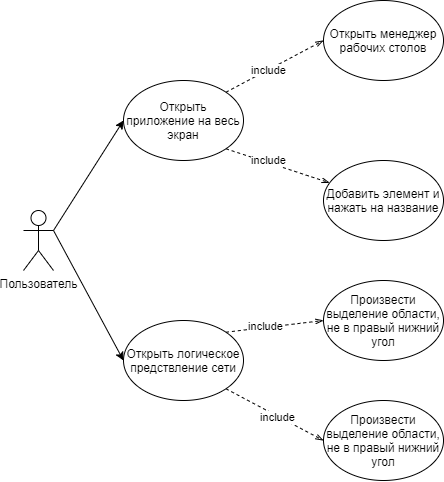

The diagram above was exported from draw.io. Its source (the exported page's mxGraphModel, read from the mxfile embedded in the PNG):
<mxGraphModel dx="1185" dy="685" grid="1" gridSize="10" guides="1" tooltips="1" connect="1" arrows="1" fold="1" page="1" pageScale="1" pageWidth="850" pageHeight="1100" math="0" shadow="0">
  <root>
    <mxCell id="0" />
    <mxCell id="1" parent="0" />
    <mxCell id="MxibAn_TPhcV2HsF2pcf-5" style="rounded=0;orthogonalLoop=1;jettySize=auto;html=1;exitX=1;exitY=0.3333333333333333;exitDx=0;exitDy=0;exitPerimeter=0;entryX=0;entryY=0.5;entryDx=0;entryDy=0;" edge="1" parent="1" source="MxibAn_TPhcV2HsF2pcf-1" target="MxibAn_TPhcV2HsF2pcf-3">
      <mxGeometry relative="1" as="geometry" />
    </mxCell>
    <mxCell id="MxibAn_TPhcV2HsF2pcf-13" style="edgeStyle=none;rounded=0;orthogonalLoop=1;jettySize=auto;html=1;exitX=1;exitY=0.3333333333333333;exitDx=0;exitDy=0;exitPerimeter=0;entryX=0;entryY=0.5;entryDx=0;entryDy=0;endArrow=classic;endFill=1;strokeWidth=1;" edge="1" parent="1" source="MxibAn_TPhcV2HsF2pcf-1" target="MxibAn_TPhcV2HsF2pcf-11">
      <mxGeometry relative="1" as="geometry" />
    </mxCell>
    <mxCell id="MxibAn_TPhcV2HsF2pcf-1" value="Пользователь" style="shape=umlActor;verticalLabelPosition=bottom;verticalAlign=top;html=1;outlineConnect=0;" vertex="1" parent="1">
      <mxGeometry x="180" y="330" width="30" height="60" as="geometry" />
    </mxCell>
    <mxCell id="MxibAn_TPhcV2HsF2pcf-7" style="edgeStyle=none;rounded=0;orthogonalLoop=1;jettySize=auto;html=1;exitX=1;exitY=1;exitDx=0;exitDy=0;entryX=0;entryY=0.5;entryDx=0;entryDy=0;dashed=1;endArrow=openThin;endFill=0;strokeWidth=1;" edge="1" parent="1" source="MxibAn_TPhcV2HsF2pcf-3" target="MxibAn_TPhcV2HsF2pcf-6">
      <mxGeometry relative="1" as="geometry" />
    </mxCell>
    <mxCell id="MxibAn_TPhcV2HsF2pcf-21" value="include" style="edgeLabel;html=1;align=center;verticalAlign=middle;resizable=0;points=[];" vertex="1" connectable="0" parent="MxibAn_TPhcV2HsF2pcf-7">
      <mxGeometry x="0.2172" relative="1" as="geometry">
        <mxPoint x="-8.58" y="-3.5100000000000016" as="offset" />
      </mxGeometry>
    </mxCell>
    <mxCell id="MxibAn_TPhcV2HsF2pcf-9" style="edgeStyle=none;rounded=0;orthogonalLoop=1;jettySize=auto;html=1;exitX=1;exitY=0;exitDx=0;exitDy=0;entryX=0;entryY=0.5;entryDx=0;entryDy=0;dashed=1;endArrow=openThin;endFill=0;strokeWidth=1;" edge="1" parent="1" source="MxibAn_TPhcV2HsF2pcf-3" target="MxibAn_TPhcV2HsF2pcf-8">
      <mxGeometry relative="1" as="geometry" />
    </mxCell>
    <mxCell id="MxibAn_TPhcV2HsF2pcf-20" value="include" style="edgeLabel;html=1;align=center;verticalAlign=middle;resizable=0;points=[];" vertex="1" connectable="0" parent="MxibAn_TPhcV2HsF2pcf-9">
      <mxGeometry x="-0.2988" y="-2" relative="1" as="geometry">
        <mxPoint x="4.55" y="-4.03" as="offset" />
      </mxGeometry>
    </mxCell>
    <mxCell id="MxibAn_TPhcV2HsF2pcf-3" value="Открыть логическое предствление сети" style="ellipse;whiteSpace=wrap;html=1;" vertex="1" parent="1">
      <mxGeometry x="280" y="440" width="120" height="80" as="geometry" />
    </mxCell>
    <mxCell id="MxibAn_TPhcV2HsF2pcf-6" value="Произвести выделение области, не в правый нижний угол" style="ellipse;whiteSpace=wrap;html=1;" vertex="1" parent="1">
      <mxGeometry x="480" y="520" width="120" height="80" as="geometry" />
    </mxCell>
    <mxCell id="MxibAn_TPhcV2HsF2pcf-8" value="Произвести выделение области, не в правый нижний угол" style="ellipse;whiteSpace=wrap;html=1;" vertex="1" parent="1">
      <mxGeometry x="480" y="400" width="120" height="80" as="geometry" />
    </mxCell>
    <mxCell id="MxibAn_TPhcV2HsF2pcf-15" style="edgeStyle=none;rounded=0;orthogonalLoop=1;jettySize=auto;html=1;exitX=1;exitY=1;exitDx=0;exitDy=0;endArrow=openThin;endFill=0;strokeWidth=1;dashed=1;" edge="1" parent="1" source="MxibAn_TPhcV2HsF2pcf-11" target="MxibAn_TPhcV2HsF2pcf-14">
      <mxGeometry relative="1" as="geometry" />
    </mxCell>
    <mxCell id="MxibAn_TPhcV2HsF2pcf-19" value="include&lt;br&gt;" style="edgeLabel;html=1;align=center;verticalAlign=middle;resizable=0;points=[];" vertex="1" connectable="0" parent="MxibAn_TPhcV2HsF2pcf-15">
      <mxGeometry x="-0.2411" y="1" relative="1" as="geometry">
        <mxPoint x="2.67" y="-0.33" as="offset" />
      </mxGeometry>
    </mxCell>
    <mxCell id="MxibAn_TPhcV2HsF2pcf-17" style="edgeStyle=none;rounded=0;orthogonalLoop=1;jettySize=auto;html=1;exitX=1;exitY=0;exitDx=0;exitDy=0;entryX=0;entryY=0.5;entryDx=0;entryDy=0;dashed=1;endArrow=openThin;endFill=0;strokeWidth=1;" edge="1" parent="1" source="MxibAn_TPhcV2HsF2pcf-11" target="MxibAn_TPhcV2HsF2pcf-16">
      <mxGeometry relative="1" as="geometry" />
    </mxCell>
    <mxCell id="MxibAn_TPhcV2HsF2pcf-22" value="include" style="edgeLabel;html=1;align=center;verticalAlign=middle;resizable=0;points=[];" vertex="1" connectable="0" parent="MxibAn_TPhcV2HsF2pcf-17">
      <mxGeometry x="-0.2039" y="-2" relative="1" as="geometry">
        <mxPoint x="2.6100000000000003" y="-2.8000000000000003" as="offset" />
      </mxGeometry>
    </mxCell>
    <mxCell id="MxibAn_TPhcV2HsF2pcf-11" value="Открыть приложение на весь экран" style="ellipse;whiteSpace=wrap;html=1;" vertex="1" parent="1">
      <mxGeometry x="280" y="200" width="120" height="80" as="geometry" />
    </mxCell>
    <mxCell id="MxibAn_TPhcV2HsF2pcf-14" value="Добавить элемент и нажать на название" style="ellipse;whiteSpace=wrap;html=1;" vertex="1" parent="1">
      <mxGeometry x="480" y="280" width="120" height="80" as="geometry" />
    </mxCell>
    <mxCell id="MxibAn_TPhcV2HsF2pcf-16" value="Открыть менеджер рабочих столов" style="ellipse;whiteSpace=wrap;html=1;" vertex="1" parent="1">
      <mxGeometry x="480" y="120" width="120" height="80" as="geometry" />
    </mxCell>
  </root>
</mxGraphModel>